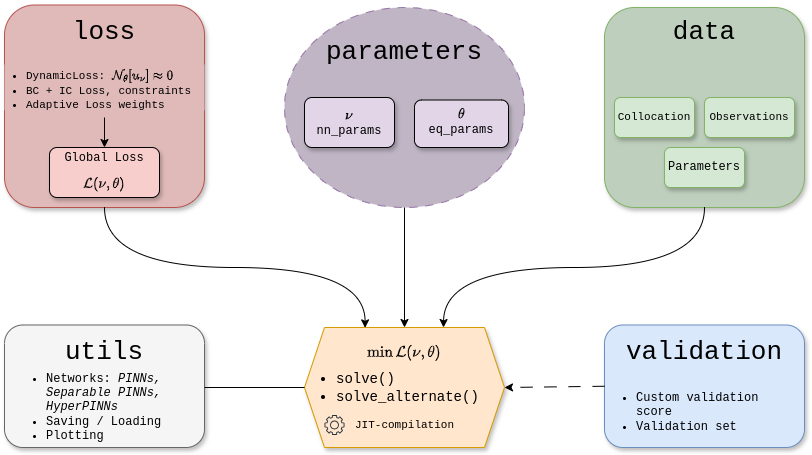

The diagram above was exported from draw.io. Its source (the exported page's mxGraphModel, read from the mxfile embedded in the PNG):
<mxGraphModel dx="1872" dy="652" grid="1" gridSize="10" guides="1" tooltips="1" connect="1" arrows="1" fold="1" page="1" pageScale="1" pageWidth="827" pageHeight="1169" math="1" shadow="0">
  <root>
    <mxCell id="0" />
    <mxCell id="1" parent="0" />
    <mxCell id="qd8h3CYblTl_DPS1RIXS-1" value="&lt;p style=&quot;line-height: 230%;&quot;&gt;&lt;br&gt;&lt;/p&gt;" style="rounded=1;whiteSpace=wrap;html=1;fillColor=#E0BAB9;strokeColor=#b85450;fontFamily=Times New Roman;shadow=1;glass=0;fillStyle=auto;" parent="1" vertex="1">
      <mxGeometry y="197.5" width="200" height="202.5" as="geometry" />
    </mxCell>
    <mxCell id="qd8h3CYblTl_DPS1RIXS-11" value="" style="endArrow=classic;html=1;rounded=0;exitX=0.5;exitY=1;exitDx=0;exitDy=0;edgeStyle=orthogonalEdgeStyle;curved=1;fontFamily=Times New Roman;entryX=0.303;entryY=0.003;entryDx=0;entryDy=0;entryPerimeter=0;" parent="1" source="qd8h3CYblTl_DPS1RIXS-1" target="BILmVwFBvNdUxXhLiAAn-1" edge="1">
      <mxGeometry width="50" height="50" relative="1" as="geometry">
        <mxPoint x="390" y="440" as="sourcePoint" />
        <mxPoint x="360" y="440" as="targetPoint" />
      </mxGeometry>
    </mxCell>
    <mxCell id="BILmVwFBvNdUxXhLiAAn-1" value="" style="shape=hexagon;perimeter=hexagonPerimeter2;whiteSpace=wrap;html=1;fixedSize=1;fontFamily=Times New Roman;horizontal=1;fillColor=#ffe6cc;strokeColor=#d79b00;shadow=1;" parent="1" vertex="1">
      <mxGeometry x="300" y="520" width="200" height="120" as="geometry" />
    </mxCell>
    <mxCell id="BILmVwFBvNdUxXhLiAAn-5" value="" style="rounded=1;whiteSpace=wrap;html=1;fillColor=#BECFBD;strokeColor=#82b366;fontFamily=Times New Roman;shadow=1;fillStyle=solid;" parent="1" vertex="1">
      <mxGeometry x="600" y="200" width="200" height="200" as="geometry" />
    </mxCell>
    <mxCell id="BILmVwFBvNdUxXhLiAAn-6" value="&lt;font&gt;Collocation&lt;/font&gt;" style="rounded=1;whiteSpace=wrap;html=1;fontFamily=Courier New;fillColor=#d5e8d4;strokeColor=#82b366;shadow=1;fontSize=11;" parent="1" vertex="1">
      <mxGeometry x="610" y="290" width="80" height="40" as="geometry" />
    </mxCell>
    <mxCell id="BILmVwFBvNdUxXhLiAAn-7" value="&lt;font&gt;Observations&lt;/font&gt;" style="rounded=1;whiteSpace=wrap;html=1;fontFamily=Courier New;fillColor=#d5e8d4;strokeColor=#82b366;shadow=1;fontSize=11;" parent="1" vertex="1">
      <mxGeometry x="700" y="290" width="90" height="40" as="geometry" />
    </mxCell>
    <mxCell id="BILmVwFBvNdUxXhLiAAn-8" value="&lt;font&gt;Parameters&lt;/font&gt;" style="rounded=1;whiteSpace=wrap;html=1;fontFamily=Courier New;fillColor=#d5e8d4;strokeColor=#82b366;glass=0;shadow=1;" parent="1" vertex="1">
      <mxGeometry x="660" y="340" width="80" height="40" as="geometry" />
    </mxCell>
    <mxCell id="BILmVwFBvNdUxXhLiAAn-13" value="&lt;ul style=&quot;padding-right: 0px; padding-left: 20px;&quot;&gt;&lt;li&gt;&lt;span style=&quot;background-color: initial;&quot;&gt;&lt;font style=&quot;font-size: 11px;&quot;&gt;DynamicLoss: \(\mathcal{N}_\theta[u_\nu] \approx 0\)&amp;nbsp;&lt;/font&gt;&lt;/span&gt;&lt;/li&gt;&lt;li&gt;&lt;font style=&quot;font-size: 11px;&quot;&gt;BC + IC Loss, constraints&lt;/font&gt;&lt;/li&gt;&lt;li&gt;&lt;font style=&quot;font-size: 11px;&quot;&gt;Adaptive Loss weights&lt;/font&gt;&lt;/li&gt;&lt;/ul&gt;" style="rounded=1;fontFamily=Courier New;fillColor=#E0BAB9;shadow=0;whiteSpace=wrap;html=1;spacingBottom=-5;strokeColor=none;align=left;" parent="1" vertex="1">
      <mxGeometry y="250" width="200" height="60" as="geometry" />
    </mxCell>
    <mxCell id="BILmVwFBvNdUxXhLiAAn-20" value="&lt;font&gt;Global Loss&lt;/font&gt;&lt;div&gt;$$ \mathcal{L}(\nu, \theta) $$&lt;/div&gt;" style="rounded=1;html=1;fontFamily=Courier New;fillColor=#F8CECC;strokeColor=#000000;shadow=1;spacingBottom=-10;whiteSpace=wrap;spacing=0;" parent="1" vertex="1">
      <mxGeometry x="45" y="340" width="110" height="50" as="geometry" />
    </mxCell>
    <mxCell id="BILmVwFBvNdUxXhLiAAn-23" value="" style="endArrow=classic;html=1;rounded=0;exitX=0.5;exitY=1;exitDx=0;exitDy=0;edgeStyle=orthogonalEdgeStyle;curved=1;fontFamily=Times New Roman;endFill=1;" parent="1" source="BILmVwFBvNdUxXhLiAAn-5" edge="1">
      <mxGeometry width="50" height="50" relative="1" as="geometry">
        <mxPoint x="110" y="410" as="sourcePoint" />
        <mxPoint x="439" y="520" as="targetPoint" />
      </mxGeometry>
    </mxCell>
    <mxCell id="BILmVwFBvNdUxXhLiAAn-24" value="" style="endArrow=classic;html=1;rounded=0;exitX=0.5;exitY=1;exitDx=0;exitDy=0;entryX=0.5;entryY=0;entryDx=0;entryDy=0;fontFamily=Times New Roman;" parent="1" source="BILmVwFBvNdUxXhLiAAn-13" target="BILmVwFBvNdUxXhLiAAn-20" edge="1">
      <mxGeometry width="50" height="50" relative="1" as="geometry">
        <mxPoint x="124.19709677419365" y="267.5" as="sourcePoint" />
        <mxPoint x="75.81" y="330" as="targetPoint" />
      </mxGeometry>
    </mxCell>
    <mxCell id="BILmVwFBvNdUxXhLiAAn-26" value="&lt;blockquote&gt;&lt;br&gt;&lt;/blockquote&gt;" style="ellipse;whiteSpace=wrap;html=1;fillColor=#BFB5C4;strokeColor=#9673a6;fontFamily=Times New Roman;spacing=1;shadow=0;gradientColor=none;fillStyle=solid;dashed=1;dashPattern=8 8;" parent="1" vertex="1">
      <mxGeometry x="280" y="200" width="240" height="200" as="geometry" />
    </mxCell>
    <mxCell id="BILmVwFBvNdUxXhLiAAn-27" value="&lt;font style=&quot;font-size: 26px;&quot; face=&quot;Courier New&quot;&gt;parameters&lt;/font&gt;" style="text;html=1;align=center;verticalAlign=middle;whiteSpace=wrap;rounded=0;fontFamily=Times New Roman;fontSize=20;" parent="1" vertex="1">
      <mxGeometry x="320" y="230" width="160" height="30" as="geometry" />
    </mxCell>
    <mxCell id="BILmVwFBvNdUxXhLiAAn-37" value="" style="rounded=1;whiteSpace=wrap;html=1;fillColor=#E1D5E7;shadow=1;" parent="1" vertex="1">
      <mxGeometry x="300" y="290" width="90" height="50" as="geometry" />
    </mxCell>
    <mxCell id="BILmVwFBvNdUxXhLiAAn-39" value="\(\nu\)&lt;div&gt;&lt;font&gt;nn_params&lt;/font&gt;&lt;/div&gt;" style="text;html=1;align=center;verticalAlign=middle;whiteSpace=wrap;rounded=0;fontFamily=Courier New;" parent="1" vertex="1">
      <mxGeometry x="305" y="303.75" width="80" height="25" as="geometry" />
    </mxCell>
    <mxCell id="BILmVwFBvNdUxXhLiAAn-41" value="" style="rounded=1;whiteSpace=wrap;html=1;fillColor=#E1D5E7;shadow=1;" parent="1" vertex="1">
      <mxGeometry x="410" y="292.5" width="94" height="47.5" as="geometry" />
    </mxCell>
    <mxCell id="BILmVwFBvNdUxXhLiAAn-42" value="\(\theta\)&lt;div&gt;&lt;font&gt;eq&lt;span style=&quot;background-color: initial;&quot;&gt;_params&lt;/span&gt;&lt;/font&gt;&lt;/div&gt;" style="text;html=1;align=center;verticalAlign=middle;whiteSpace=wrap;rounded=0;fontFamily=Courier New;" parent="1" vertex="1">
      <mxGeometry x="420" y="302.5" width="74" height="25" as="geometry" />
    </mxCell>
    <mxCell id="BILmVwFBvNdUxXhLiAAn-46" value="&lt;ul&gt;&lt;li&gt;&lt;font face=&quot;Courier New&quot;&gt;solve()&lt;/font&gt;&lt;/li&gt;&lt;li&gt;&lt;font face=&quot;Courier New&quot;&gt;solve_alternate()&lt;/font&gt;&lt;/li&gt;&lt;/ul&gt;" style="text;html=1;align=left;verticalAlign=middle;whiteSpace=wrap;rounded=0;fontSize=14;" parent="1" vertex="1">
      <mxGeometry x="290" y="552.5" width="190" height="55" as="geometry" />
    </mxCell>
    <mxCell id="BILmVwFBvNdUxXhLiAAn-47" value="$$ \min \mathcal{L}(\nu, \theta) $$" style="text;html=1;align=center;verticalAlign=middle;whiteSpace=wrap;rounded=0;fontSize=13;fontFamily=Helvetica;" parent="1" vertex="1">
      <mxGeometry x="330" y="525" width="140" height="40" as="geometry" />
    </mxCell>
    <mxCell id="BILmVwFBvNdUxXhLiAAn-48" value="" style="rounded=1;whiteSpace=wrap;html=1;fontFamily=Times New Roman;fillColor=#dae8fc;strokeColor=#6c8ebf;shadow=1;" parent="1" vertex="1">
      <mxGeometry x="600" y="517.5" width="200" height="122.5" as="geometry" />
    </mxCell>
    <mxCell id="O0nuFKF_eqrjQ_L6BmX7-3" value="&lt;font style=&quot;font-size: 26px;&quot; face=&quot;Courier New&quot;&gt;loss&lt;/font&gt;" style="text;html=1;align=center;verticalAlign=middle;whiteSpace=wrap;rounded=0;fontFamily=Times New Roman;fontSize=20;" parent="1" vertex="1">
      <mxGeometry x="15" y="210" width="170" height="30" as="geometry" />
    </mxCell>
    <mxCell id="O0nuFKF_eqrjQ_L6BmX7-5" value="&lt;font style=&quot;font-size: 26px;&quot; face=&quot;Courier New&quot;&gt;data&lt;/font&gt;" style="text;html=1;align=center;verticalAlign=middle;whiteSpace=wrap;rounded=0;fontFamily=Times New Roman;fontSize=20;" parent="1" vertex="1">
      <mxGeometry x="600" y="210" width="200" height="30" as="geometry" />
    </mxCell>
    <mxCell id="O0nuFKF_eqrjQ_L6BmX7-9" value="" style="endArrow=classic;html=1;rounded=0;exitX=0.5;exitY=1;exitDx=0;exitDy=0;entryX=0.5;entryY=0;entryDx=0;entryDy=0;" parent="1" source="BILmVwFBvNdUxXhLiAAn-26" target="BILmVwFBvNdUxXhLiAAn-1" edge="1">
      <mxGeometry width="50" height="50" relative="1" as="geometry">
        <mxPoint x="390" y="430" as="sourcePoint" />
        <mxPoint x="400" y="440" as="targetPoint" />
      </mxGeometry>
    </mxCell>
    <mxCell id="O0nuFKF_eqrjQ_L6BmX7-10" value="" style="rounded=1;whiteSpace=wrap;html=1;fontFamily=Times New Roman;fillColor=#f5f5f5;fontColor=#333333;strokeColor=#666666;gradientColor=none;fillStyle=auto;shadow=1;" parent="1" vertex="1">
      <mxGeometry y="517.5" width="200" height="122.5" as="geometry" />
    </mxCell>
    <mxCell id="O0nuFKF_eqrjQ_L6BmX7-11" value="&lt;font style=&quot;font-size: 26px;&quot; face=&quot;Courier New&quot;&gt;utils&lt;/font&gt;" style="text;html=1;align=center;verticalAlign=middle;whiteSpace=wrap;rounded=0;fontFamily=Times New Roman;fontSize=20;" parent="1" vertex="1">
      <mxGeometry x="15" y="530" width="170" height="30" as="geometry" />
    </mxCell>
    <mxCell id="O0nuFKF_eqrjQ_L6BmX7-12" value="&lt;font style=&quot;font-size: 26px;&quot; face=&quot;Courier New&quot;&gt;validation&lt;/font&gt;" style="text;html=1;align=center;verticalAlign=middle;whiteSpace=wrap;rounded=0;fontFamily=Times New Roman;fontSize=20;" parent="1" vertex="1">
      <mxGeometry x="615" y="530" width="170" height="30" as="geometry" />
    </mxCell>
    <mxCell id="O0nuFKF_eqrjQ_L6BmX7-13" value="&lt;ul&gt;&lt;li&gt;Networks: &lt;i&gt;PINNs, Separable PINNs, HyperPINNs&lt;/i&gt;&amp;nbsp;&lt;/li&gt;&lt;li&gt;Saving / Loading&lt;/li&gt;&lt;li&gt;Plotting&lt;/li&gt;&lt;/ul&gt;" style="text;html=1;align=left;verticalAlign=middle;whiteSpace=wrap;rounded=0;fontFamily=Courier New;" parent="1" vertex="1">
      <mxGeometry y="560" width="200" height="80" as="geometry" />
    </mxCell>
    <mxCell id="O0nuFKF_eqrjQ_L6BmX7-15" value="" style="endArrow=classic;html=1;rounded=0;entryX=1;entryY=0.5;entryDx=0;entryDy=0;exitX=0;exitY=0.5;exitDx=0;exitDy=0;dashed=1;dashPattern=12 12;" parent="1" source="BILmVwFBvNdUxXhLiAAn-48" target="BILmVwFBvNdUxXhLiAAn-1" edge="1">
      <mxGeometry width="50" height="50" relative="1" as="geometry">
        <mxPoint x="210" y="590" as="sourcePoint" />
        <mxPoint x="310" y="590" as="targetPoint" />
        <Array as="points" />
      </mxGeometry>
    </mxCell>
    <mxCell id="O0nuFKF_eqrjQ_L6BmX7-16" value="" style="endArrow=none;html=1;rounded=0;entryX=0;entryY=0.5;entryDx=0;entryDy=0;exitX=1;exitY=0.25;exitDx=0;exitDy=0;" parent="1" source="O0nuFKF_eqrjQ_L6BmX7-13" target="BILmVwFBvNdUxXhLiAAn-1" edge="1">
      <mxGeometry width="50" height="50" relative="1" as="geometry">
        <mxPoint x="390" y="430" as="sourcePoint" />
        <mxPoint x="440" y="380" as="targetPoint" />
      </mxGeometry>
    </mxCell>
    <mxCell id="O0nuFKF_eqrjQ_L6BmX7-17" value="&lt;ul style=&quot;padding-left: 20px;&quot;&gt;&lt;li&gt;Custom validation score&lt;/li&gt;&lt;li&gt;Validation set&lt;/li&gt;&lt;/ul&gt;" style="text;html=1;align=left;verticalAlign=middle;whiteSpace=wrap;rounded=0;fontFamily=Courier New;fontSize=12;" parent="1" vertex="1">
      <mxGeometry x="610" y="570" width="180" height="70" as="geometry" />
    </mxCell>
    <mxCell id="5x2z4i7DU0wTZ_be3VP6-1" value="&lt;font&gt;JIT-compilation&lt;/font&gt;" style="text;html=1;align=center;verticalAlign=middle;whiteSpace=wrap;rounded=0;fillColor=none;strokeColor=none;fontFamily=Courier New;fontSize=11;" parent="1" vertex="1">
      <mxGeometry x="337.5" y="605" width="125" height="25" as="geometry" />
    </mxCell>
    <mxCell id="uqSyO4T4Om_PtSRlNUuH-3" value="" style="sketch=0;outlineConnect=0;fontColor=#232F3E;gradientColor=none;fillColor=#232F3D;strokeColor=none;dashed=0;verticalLabelPosition=bottom;verticalAlign=top;align=center;html=1;fontSize=12;fontStyle=0;aspect=fixed;pointerEvents=1;shape=mxgraph.aws4.gear;" parent="1" vertex="1">
      <mxGeometry x="320" y="607.5" width="20" height="20" as="geometry" />
    </mxCell>
  </root>
</mxGraphModel>